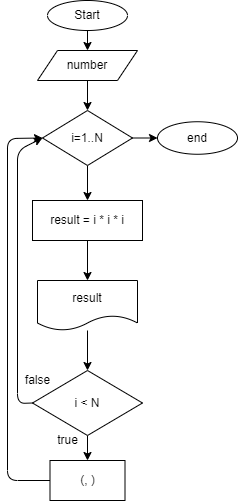

The diagram above was exported from draw.io. Its source (the exported page's mxGraphModel, read from the mxfile embedded in the PNG):
<mxGraphModel dx="779" dy="287" grid="1" gridSize="10" guides="1" tooltips="1" connect="1" arrows="1" fold="1" page="1" pageScale="1" pageWidth="850" pageHeight="1100" math="0" shadow="0">
  <root>
    <mxCell id="0" />
    <mxCell id="1" parent="0" />
    <mxCell id="4" value="" style="edgeStyle=none;html=1;" edge="1" parent="1" source="2" target="3">
      <mxGeometry relative="1" as="geometry" />
    </mxCell>
    <mxCell id="2" value="Start" style="ellipse;whiteSpace=wrap;html=1;" vertex="1" parent="1">
      <mxGeometry x="190" y="30" width="80" height="30" as="geometry" />
    </mxCell>
    <mxCell id="6" value="" style="edgeStyle=none;html=1;" edge="1" parent="1" source="3" target="5">
      <mxGeometry relative="1" as="geometry" />
    </mxCell>
    <mxCell id="3" value="number" style="shape=parallelogram;perimeter=parallelogramPerimeter;whiteSpace=wrap;html=1;fixedSize=1;" vertex="1" parent="1">
      <mxGeometry x="180" y="80" width="100" height="30" as="geometry" />
    </mxCell>
    <mxCell id="8" value="" style="edgeStyle=none;html=1;" edge="1" parent="1" source="5" target="7">
      <mxGeometry relative="1" as="geometry" />
    </mxCell>
    <mxCell id="19" value="" style="edgeStyle=none;html=1;" edge="1" parent="1" source="5" target="18">
      <mxGeometry relative="1" as="geometry" />
    </mxCell>
    <mxCell id="5" value="i=1..N" style="rhombus;whiteSpace=wrap;html=1;" vertex="1" parent="1">
      <mxGeometry x="185" y="140" width="90" height="55" as="geometry" />
    </mxCell>
    <mxCell id="10" value="" style="edgeStyle=none;html=1;" edge="1" parent="1" source="7" target="9">
      <mxGeometry relative="1" as="geometry" />
    </mxCell>
    <mxCell id="7" value="result = i * i * i" style="whiteSpace=wrap;html=1;" vertex="1" parent="1">
      <mxGeometry x="175" y="230" width="110" height="40" as="geometry" />
    </mxCell>
    <mxCell id="12" value="" style="edgeStyle=none;html=1;" edge="1" parent="1" source="9" target="11">
      <mxGeometry relative="1" as="geometry" />
    </mxCell>
    <mxCell id="9" value="result" style="shape=document;whiteSpace=wrap;html=1;boundedLbl=1;" vertex="1" parent="1">
      <mxGeometry x="180" y="310" width="100" height="50" as="geometry" />
    </mxCell>
    <mxCell id="14" value="" style="edgeStyle=none;html=1;" edge="1" parent="1" source="11" target="13">
      <mxGeometry relative="1" as="geometry" />
    </mxCell>
    <mxCell id="17" style="edgeStyle=none;html=1;exitX=0;exitY=0.5;exitDx=0;exitDy=0;entryX=0;entryY=0.5;entryDx=0;entryDy=0;" edge="1" parent="1" source="11" target="5">
      <mxGeometry relative="1" as="geometry">
        <Array as="points">
          <mxPoint x="160" y="433" />
          <mxPoint x="160" y="180" />
        </Array>
      </mxGeometry>
    </mxCell>
    <mxCell id="11" value="i &amp;lt; N" style="rhombus;whiteSpace=wrap;html=1;" vertex="1" parent="1">
      <mxGeometry x="175" y="400" width="110" height="65" as="geometry" />
    </mxCell>
    <mxCell id="16" style="edgeStyle=none;html=1;exitX=0;exitY=0.5;exitDx=0;exitDy=0;entryX=0;entryY=0.5;entryDx=0;entryDy=0;" edge="1" parent="1" source="13" target="5">
      <mxGeometry relative="1" as="geometry">
        <Array as="points">
          <mxPoint x="150" y="510" />
          <mxPoint x="150" y="168" />
        </Array>
      </mxGeometry>
    </mxCell>
    <mxCell id="13" value="(, )" style="whiteSpace=wrap;html=1;" vertex="1" parent="1">
      <mxGeometry x="192.5" y="490" width="75" height="40" as="geometry" />
    </mxCell>
    <mxCell id="15" value="true" style="text;html=1;align=center;verticalAlign=middle;resizable=0;points=[];autosize=1;strokeColor=none;fillColor=none;" vertex="1" parent="1">
      <mxGeometry x="190" y="460" width="40" height="20" as="geometry" />
    </mxCell>
    <mxCell id="18" value="end" style="ellipse;whiteSpace=wrap;html=1;" vertex="1" parent="1">
      <mxGeometry x="300" y="151.25" width="80" height="32.5" as="geometry" />
    </mxCell>
    <mxCell id="20" value="false" style="text;html=1;align=center;verticalAlign=middle;resizable=0;points=[];autosize=1;strokeColor=none;fillColor=none;" vertex="1" parent="1">
      <mxGeometry x="160" y="400" width="40" height="20" as="geometry" />
    </mxCell>
  </root>
</mxGraphModel>